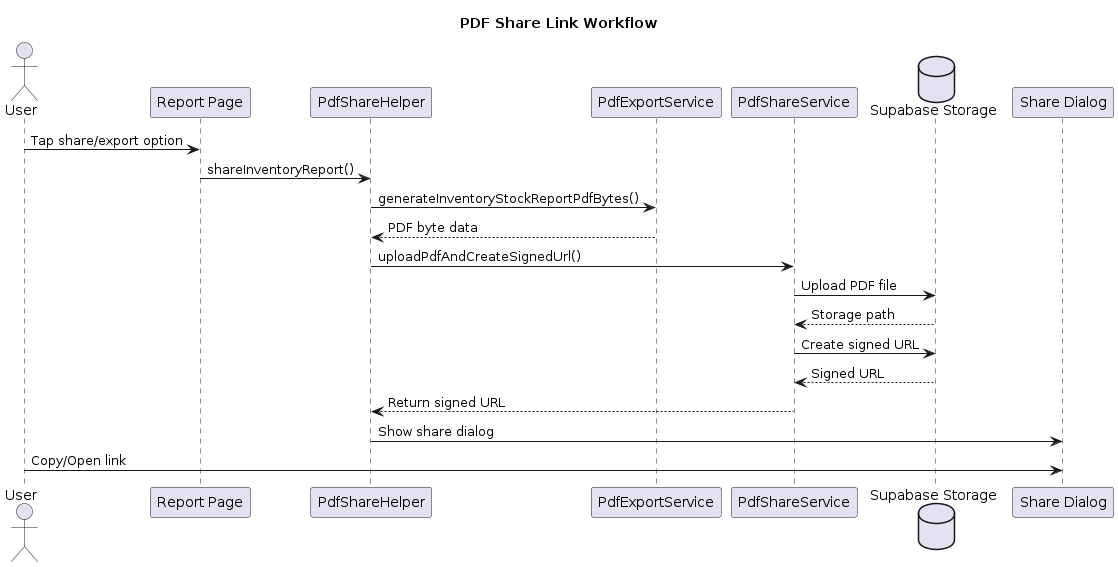

The diagram above was rendered by PlantUML. Its source (embedded in the PNG):
@startuml
title PDF Share Link Workflow

actor User
participant "Report Page" as Page
participant "PdfShareHelper" as Helper
participant "PdfExportService" as PDF
participant "PdfShareService" as Share
database "Supabase Storage" as Supabase
participant "Share Dialog" as Dialog

User -> Page: Tap share/export option

Page -> Helper: shareInventoryReport()

Helper -> PDF: generateInventoryStockReportPdfBytes()
PDF --> Helper: PDF byte data

Helper -> Share: uploadPdfAndCreateSignedUrl()

Share -> Supabase: Upload PDF file
Supabase --> Share: Storage path

Share -> Supabase: Create signed URL
Supabase --> Share: Signed URL

Share --> Helper: Return signed URL

Helper -> Dialog: Show share dialog

User -> Dialog: Copy/Open link
@enduml